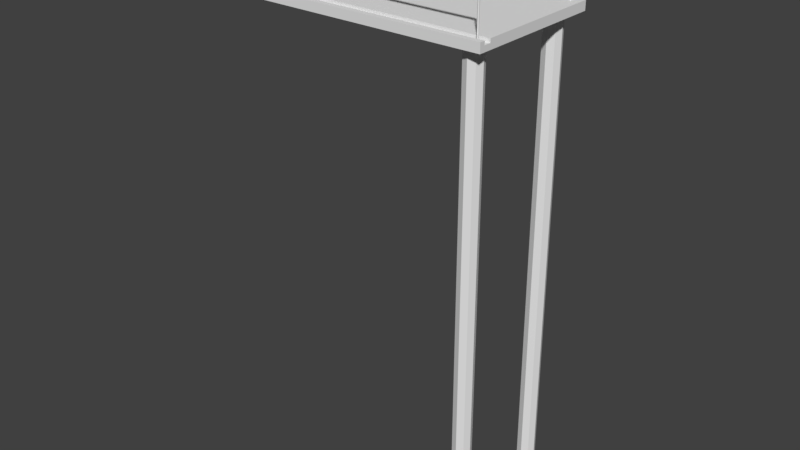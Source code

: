 # Source: moon_lift_1.blend  (saved by Blender 2.78.0; exported with 4.5.12 LTS)
import bpy
from mathutils import Matrix  # noqa: F401  (used for matrix-valued properties, if any)

bpy.ops.wm.read_factory_settings(use_empty=True)
scene = bpy.context.scene
scene.name = 'Scene'

# ---- collections
col_collection_1 = bpy.data.collections.new('Collection 1'); scene.collection.children.link(col_collection_1)

# ---- world
world_world = bpy.data.worlds.new('World'); scene.world = world_world
world_world.color = (0.05088, 0.05088, 0.05088)
world_world.use_sun_shadow = False
world_world.sun_shadow_jitter_overblur = 0.0
world_world.cycles.sampling_method = 'MANUAL'

# ---- meshes
me_plane_001 = bpy.data.meshes.new('Plane.001')
me_plane_001.from_pydata([(1.0, -7.0, 27.5), (-14.0, -7.0, 27.5), (1.0, 1.0, 27.5), (-14.0, 1.0, 27.5), (1.0, -7.0, 27.0), (-14.0, -7.0, 27.0), (1.0, 1.0, 27.0), (-14.0, 1.0, 27.0), (0.0, 0.5, 27.0), (0.0, 0.5, 1.907e-06), (0.0, -5.5, 1.907e-06), (0.0, -5.5, 27.0), (0.3536, -5.646, 1.907e-06), (0.3536, -5.646, 27.0), (0.5, -6.0, 1.907e-06), (0.5, -6.0, 27.0), (0.3536, -6.354, 1.907e-06), (0.3536, -6.354, 27.0), (0.0, -6.5, 1.907e-06), (0.0, -6.5, 27.0), (-0.3536, -6.354, 1.907e-06), (-0.3536, -6.354, 27.0), (-0.5, -6.0, 1.907e-06), (-0.5, -6.0, 27.0), (-0.3536, -5.646, 1.907e-06), (-0.3536, -5.646, 27.0), (0.3536, 0.3536, 1.907e-06), (0.3536, 0.3536, 27.0), (0.5, 0.0, 1.907e-06), (0.5, 0.0, 27.0), (0.3536, -0.3536, 1.907e-06), (0.3536, -0.3536, 27.0), (0.0, -0.5, 1.907e-06), (0.0, -0.5, 27.0), (-0.3536, -0.3536, 1.907e-06), (-0.3536, -0.3536, 27.0), (-0.5, 0.0, 1.907e-06), (-0.5, 0.0, 27.0), (-0.3536, 0.3536, 1.907e-06), (-0.3536, 0.3536, 27.0), (0.5, 0.55, 27.5), (0.5, 0.6, 29.5), (0.5433, 0.525, 27.5), (0.5866, 0.55, 29.5), (0.5433, 0.475, 27.5), (0.5866, 0.45, 29.5), (0.5, 0.45, 27.5), (0.5, 0.4, 29.5), (0.4567, 0.475, 27.5), (0.4134, 0.45, 29.5), (0.4567, 0.525, 27.5), (0.4134, 0.55, 29.5), (0.4239, 0.6, 29.88), (0.5039, 0.55, 29.92), (0.5039, 0.45, 29.92), (0.4239, 0.4, 29.88), (0.3439, 0.45, 29.85), (0.3439, 0.55, 29.85), (0.2071, 0.6, 30.21), (0.2683, 0.55, 30.27), (0.2683, 0.45, 30.27), (0.2071, 0.4, 30.21), (0.1459, 0.45, 30.15), (0.1459, 0.55, 30.15), (-0.1173, 0.6, 30.42), (-0.08418, 0.55, 30.5), (-0.08418, 0.45, 30.5), (-0.1173, 0.4, 30.42), (-0.1505, 0.45, 30.34), (-0.1505, 0.55, 30.34), (-0.5, 0.55, 30.59), (-0.5, 0.45, 30.59), (-13.5, 0.55, 27.3), (-13.5, 0.6, 29.5), (-13.54, 0.525, 27.3), (-13.59, 0.55, 29.5), (-13.54, 0.475, 27.3), (-13.59, 0.45, 29.5), (-13.5, 0.45, 27.3), (-13.5, 0.4, 29.5), (-13.46, 0.475, 27.3), (-13.41, 0.45, 29.5), (-13.46, 0.525, 27.3), (-13.41, 0.55, 29.5), (-13.42, 0.6, 29.88), (-13.5, 0.55, 29.92), (-13.5, 0.45, 29.92), (-13.42, 0.4, 29.88), (-13.34, 0.45, 29.85), (-13.34, 0.55, 29.85), (-13.21, 0.6, 30.21), (-13.27, 0.55, 30.27), (-13.27, 0.45, 30.27), (-13.21, 0.4, 30.21), (-13.15, 0.45, 30.15), (-13.15, 0.55, 30.15), (-12.88, 0.6, 30.42), (-12.92, 0.55, 30.5), (-12.92, 0.45, 30.5), (-12.88, 0.4, 30.42), (-12.85, 0.45, 30.34), (-12.85, 0.55, 30.34), (-12.5, 0.6, 30.5), (-12.5, 0.55, 30.59), (-12.5, 0.45, 30.59), (-12.5, 0.4, 30.5), (-12.5, 0.45, 30.41), (-12.5, 0.55, 30.41), (-0.5, 0.6, 30.5), (-0.5, 0.4, 30.5), (-0.5, 0.45, 30.41), (-0.5, 0.55, 30.41), (-13.0, -7.0, 27.5), (-13.0, 1.0, 27.5), (-13.0, -7.0, 27.0), (-13.0, 1.0, 27.0), (-13.7, -7.0, 27.5), (-13.7, 1.0, 27.5), (-13.7, -7.0, 27.0), (-13.7, 1.0, 27.0), (-13.3, -7.0, 27.5), (-13.3, 1.0, 27.5), (-13.3, -7.0, 27.0), (-13.3, 1.0, 27.0), (-13.3, -7.0, 27.3), (-13.7, 1.0, 27.3), (-14.0, 1.0, 27.3), (-14.0, -7.0, 27.3), (-13.7, -7.0, 27.3), (1.0, -7.0, 27.3), (1.0, 1.0, 27.3), (-13.0, 1.0, 27.3), (-13.0, -7.0, 27.3), (-13.3, 1.0, 27.3), (-13.53, -3.025, 27.3), (-13.55, -3.05, 29.4), (-13.53, -2.975, 27.3), (-13.55, -2.95, 29.4), (-13.47, -3.025, 27.3), (-13.45, -3.05, 29.4), (-13.47, -2.975, 27.3), (-13.45, -2.95, 29.4), (-13.53, -3.525, 27.3), (-13.53, -3.475, 27.3), (-13.55, -3.45, 29.4), (-13.47, -3.525, 27.3), (-13.47, -3.475, 27.3), (-13.53, -4.025, 27.3), (-13.55, -4.05, 29.4), (-13.53, -3.975, 27.3), (-13.47, -4.025, 27.3), (-13.47, -3.975, 27.3), (-13.45, -3.95, 29.4), (-13.53, -4.525, 27.3), (-13.53, -4.475, 27.3), (-13.55, -4.45, 29.4), (-13.47, -4.525, 27.3), (-13.45, -4.55, 29.4), (-13.47, -4.475, 27.3), (-13.53, -5.025, 27.3), (-13.53, -4.975, 27.3), (-13.55, -4.95, 29.4), (-13.47, -5.025, 27.3), (-13.47, -4.975, 27.3), (-13.45, -4.95, 29.4), (-13.53, -5.525, 27.3), (-13.53, -5.475, 27.3), (-13.47, -5.525, 27.3), (-13.47, -5.475, 27.3), (-13.45, -5.45, 29.4), (-13.53, -6.025, 27.3), (-13.53, -5.975, 27.3), (-13.47, -6.025, 27.3), (-13.45, -6.05, 29.4), (-13.47, -5.975, 27.3), (-13.53, -2.525, 27.3), (-13.53, -2.475, 27.3), (-13.55, -2.45, 29.4), (-13.47, -2.525, 27.3), (-13.47, -2.475, 27.3), (-13.45, -2.45, 29.4), (-13.53, -2.025, 27.3), (-13.53, -1.975, 27.3), (-13.55, -1.95, 29.4), (-13.47, -2.025, 27.3), (-13.47, -1.975, 27.3), (-13.45, -1.95, 29.4), (-13.53, -1.525, 27.3), (-13.53, -1.475, 27.3), (-13.55, -1.45, 29.4), (-13.47, -1.525, 27.3), (-13.47, -1.475, 27.3), (-13.45, -1.45, 29.4), (-13.53, -1.025, 27.3), (-13.55, -1.05, 29.4), (-13.53, -0.975, 27.3), (-13.55, -0.95, 29.4), (-13.47, -1.025, 27.3), (-13.45, -1.05, 29.4), (-13.47, -0.975, 27.3), (-13.53, -0.525, 27.3), (-13.53, -0.475, 27.3), (-13.55, -0.45, 29.4), (-13.47, -0.525, 27.3), (-13.47, -0.475, 27.3), (-13.53, -0.025, 27.3), (-13.55, -0.05, 29.4), (-13.53, 0.025, 27.3), (-13.55, 0.05, 29.4), (-13.47, -0.025, 27.3), (-13.45, -0.05, 29.4), (-13.47, 0.025, 27.3), (-13.45, 0.05, 29.4), (-13.55, -0.05, 29.5), (-13.45, -0.05, 29.5), (-13.45, -0.45, 29.4), (-13.45, -0.45, 29.5), (-13.55, -0.45, 29.5), (-13.45, -0.5, 29.45), (-13.55, -0.5, 29.45), (-13.55, -0.55, 29.5), (-13.55, -0.55, 29.4), (-13.45, -0.55, 29.4), (-13.45, -0.55, 29.5), (-13.45, -0.95, 29.4), (-13.45, -0.95, 29.5), (-13.55, -0.95, 29.5), (-13.45, -1.0, 29.45), (-13.55, -1.0, 29.45), (-13.55, -1.55, 29.4), (-13.55, -1.05, 29.5), (-13.45, -1.05, 29.5), (-13.45, -1.45, 29.5), (-13.55, -1.45, 29.5), (-13.45, -1.5, 29.45), (-13.55, -1.5, 29.45), (-13.55, -2.05, 29.4), (-13.45, -2.05, 29.4), (-13.45, -1.55, 29.4), (-13.55, -1.55, 29.5), (-13.45, -1.55, 29.5), (-13.45, -1.95, 29.5), (-13.55, -1.95, 29.5), (-13.45, -2.0, 29.45), (-13.55, -2.0, 29.45), (-13.55, -2.55, 29.4), (-13.55, -2.05, 29.5), (-13.45, -2.05, 29.5), (-13.45, -2.45, 29.5), (-13.55, -2.45, 29.5), (-13.45, -2.5, 29.45), (-13.55, -2.5, 29.45), (-13.55, -2.55, 29.5), (-13.45, -2.55, 29.4), (-13.45, -2.55, 29.5), (-13.45, -2.95, 29.5), (-13.55, -2.95, 29.5), (-13.45, -3.0, 29.45), (-13.55, -3.0, 29.45), (-13.55, -3.05, 29.5), (-13.45, -3.05, 29.5), (-13.45, -3.45, 29.4), (-13.45, -3.45, 29.5), (-13.55, -3.45, 29.5), (-13.45, -3.5, 29.45), (-13.55, -3.5, 29.45), (-13.55, -3.55, 29.5), (-13.55, -3.55, 29.4), (-13.45, -3.55, 29.4), (-13.45, -3.55, 29.5), (-13.55, -3.95, 29.4), (-13.45, -3.95, 29.5), (-13.55, -3.95, 29.5), (-13.45, -4.0, 29.45), (-13.55, -4.0, 29.45), (-13.55, -4.55, 29.4), (-13.45, -4.05, 29.4), (-13.55, -4.05, 29.5), (-13.45, -4.05, 29.5), (-13.45, -4.45, 29.4), (-13.45, -4.45, 29.5), (-13.55, -4.45, 29.5), (-13.45, -4.5, 29.45), (-13.55, -4.5, 29.45), (-13.45, -4.55, 29.5), (-13.55, -4.55, 29.5), (-13.55, -5.05, 29.4), (-13.45, -5.05, 29.4), (-13.45, -4.95, 29.5), (-13.55, -4.95, 29.5), (-13.45, -5.0, 29.45), (-13.55, -5.0, 29.45), (-13.45, -5.05, 29.5), (-13.55, -5.05, 29.5), (-13.55, -5.45, 29.4), (-13.45, -5.45, 29.5), (-13.55, -5.45, 29.5), (-13.45, -5.5, 29.45), (-13.55, -5.5, 29.45), (-13.55, -5.55, 29.5), (-13.55, -6.05, 29.4), (-13.55, -5.55, 29.4), (-13.45, -5.55, 29.4), (-13.45, -5.55, 29.5), (-13.45, -5.95, 29.4), (-13.55, -5.95, 29.4), (-13.45, -5.95, 29.5), (-13.55, -5.95, 29.5), (-13.53, -0.025, 29.4), (-13.53, 0.025, 29.4), (-13.47, 0.025, 29.4), (-13.47, -0.025, 29.4), (-13.53, -0.475, 29.4), (-13.53, -0.525, 29.4), (-13.47, -0.475, 29.4), (-13.47, -0.525, 29.4), (-13.53, -1.025, 29.4), (-13.53, -0.975, 29.4), (-13.47, -1.025, 29.4), (-13.47, -0.975, 29.4), (-13.53, -1.475, 29.4), (-13.47, -1.475, 29.4), (-13.53, -1.525, 29.4), (-13.47, -1.525, 29.4), (-13.53, -1.975, 29.4), (-13.47, -1.975, 29.4), (-13.53, -2.025, 29.4), (-13.47, -2.025, 29.4), (-13.53, -2.475, 29.4), (-13.47, -2.475, 29.4), (-13.53, -2.525, 29.4), (-13.47, -2.525, 29.4), (-13.53, -3.025, 29.4), (-13.53, -2.975, 29.4), (-13.47, -2.975, 29.4), (-13.47, -3.025, 29.4), (-13.53, -3.475, 29.4), (-13.47, -3.525, 29.4), (-13.53, -3.525, 29.4), (-13.47, -3.475, 29.4), (-13.53, -4.025, 29.4), (-13.47, -3.975, 29.4), (-13.53, -3.975, 29.4), (-13.47, -4.025, 29.4), (-13.53, -4.475, 29.4), (-13.47, -4.525, 29.4), (-13.53, -4.525, 29.4), (-13.47, -4.475, 29.4), (-13.53, -4.975, 29.4), (-13.47, -4.975, 29.4), (-13.53, -5.025, 29.4), (-13.47, -5.025, 29.4), (-13.47, -5.475, 29.4), (-13.53, -5.525, 29.4), (-13.53, -5.475, 29.4), (-13.47, -5.525, 29.4), (-13.47, -6.025, 29.4), (-13.53, -6.025, 29.4), (-13.53, -5.975, 29.4), (-13.47, -5.975, 29.4), (-13.5, 0.55, 29.5), (-13.54, 0.525, 29.5), (-13.54, 0.475, 29.5), (-13.5, 0.45, 29.5), (-13.46, 0.475, 29.5), (-13.46, 0.525, 29.5), (0.5, 0.55, 29.5), (0.5433, 0.525, 29.5), (0.5433, 0.475, 29.5), (0.5, 0.45, 29.5), (0.4567, 0.475, 29.5), (0.4567, 0.525, 29.5), (1.0, -6.7, 27.5), (-14.0, -6.7, 27.5), (0.5, -6.45, 27.3), (0.5, -6.4, 29.4), (0.5433, -6.475, 27.3), (0.5866, -6.45, 29.4), (0.5433, -6.525, 27.3), (0.5866, -6.55, 29.4), (0.5, -6.55, 27.3), (0.5, -6.6, 29.4), (0.4567, -6.525, 27.3), (-13.41, -6.45, 29.57), (0.4567, -6.475, 27.3), (-13.41, -6.4, 29.49), (-14.0, -6.7, 27.0), (1.0, -6.7, 27.0), (-13.0, -6.7, 27.0), (-13.0, -6.7, 27.5), (-13.7, -6.7, 27.0), (-13.7, -6.7, 27.5), (-13.3, -6.7, 27.5), (-13.3, -6.7, 27.0), (-14.0, -6.7, 27.3), (1.0, -6.7, 27.3), (-13.7, -6.7, 27.3), (-13.3, -6.7, 27.3), (-14.0, -6.3, 27.5), (-14.0, -6.3, 27.0), (-13.0, -6.3, 27.0), (-13.7, -6.3, 27.0), (-13.3, -6.3, 27.0), (1.0, -6.3, 27.3), (-14.0, -6.3, 27.3), (-13.0, -6.3, 27.5), (1.0, -6.3, 27.0), (-13.3, -6.3, 27.5), (-13.7, -6.3, 27.5), (1.0, -6.3, 27.5), (-13.7, -6.3, 27.3), (-13.3, -6.3, 27.3), (-13.0, -6.3, 27.3), (-13.0, -6.7, 27.3), (0.4746, -6.4, 29.46), (0.5359, -6.45, 29.52), (0.5359, -6.55, 29.52), (0.4746, -6.6, 29.46), (0.4134, -6.55, 29.4), (0.4134, -6.45, 29.4), (0.4134, -6.4, 29.49), (0.4134, -6.45, 29.57), (0.4134, -6.55, 29.57), (0.4134, -6.6, 29.49), (-13.41, -6.45, 29.4), (-13.54, -6.525, 29.4), (-13.41, -6.55, 29.57), (-13.41, -6.6, 29.49), (-13.53, -6.45, 29.52), (-13.47, -6.4, 29.46), (-13.54, -6.475, 29.4), (-13.45, -6.525, 29.4), (-13.53, -6.55, 29.52), (-13.47, -6.6, 29.46), (-13.58, -6.45, 29.4), (-13.5, -6.4, 29.4), (-13.5, -6.45, 29.4), (-13.41, -6.55, 29.4), (-13.58, -6.55, 29.4), (-13.5, -6.6, 29.4), (-13.54, -6.475, 27.3), (-13.5, -6.45, 27.3), (-13.45, -6.475, 27.3), (-13.45, -6.525, 27.3), (-13.54, -6.525, 27.3), (-13.5, -6.55, 27.3), (-13.5, -6.55, 29.4), (-13.45, -6.475, 29.4), (0.5, -6.45, 29.4), (0.5433, -6.475, 29.4), (0.5433, -6.525, 29.4), (0.5, -6.55, 29.4), (0.4567, -6.525, 29.4), (0.4567, -6.475, 29.4)], [], [(408, 117, 3, 398), (401, 399, 7, 119), (404, 126, 7, 399), (128, 127, 5, 118), (395, 129, 4, 387), (131, 130, 6, 115), (10, 11, 13, 12), (34, 35, 37, 36), (12, 13, 15, 14), (32, 33, 35, 34), (14, 15, 17, 16), (30, 31, 33, 32), (16, 17, 19, 18), (28, 29, 31, 30), (18, 19, 21, 20), (38, 39, 8, 9), (26, 27, 29, 28), (20, 21, 23, 22), (9, 8, 27, 26), (22, 23, 25, 24), (36, 37, 39, 38), (24, 25, 11, 10), (366, 41, 43, 367), (367, 43, 45, 368), (368, 45, 47, 369), (369, 47, 49, 370), (45, 43, 53, 54), (370, 49, 51, 371), (371, 51, 41, 366), (53, 52, 58, 59), (51, 49, 56, 57), (43, 41, 52, 53), (47, 45, 54, 55), (41, 51, 57, 52), (49, 47, 55, 56), (63, 62, 68, 69), (52, 57, 63, 58), (56, 55, 61, 62), (54, 53, 59, 60), (57, 56, 62, 63), (55, 54, 60, 61), (64, 69, 111, 108), (61, 60, 66, 67), (59, 58, 64, 65), (58, 63, 69, 64), (62, 61, 67, 68), (60, 59, 65, 66), (68, 67, 109, 110), (66, 65, 70, 71), (69, 68, 110, 111), (67, 66, 71, 109), (65, 64, 108, 70), (360, 361, 75, 73), (361, 362, 77, 75), (362, 363, 79, 77), (363, 364, 81, 79), (77, 86, 85, 75), (364, 365, 83, 81), (365, 360, 73, 83), (85, 91, 90, 84), (83, 89, 88, 81), (75, 85, 84, 73), (79, 87, 86, 77), (73, 84, 89, 83), (81, 88, 87, 79), (95, 101, 100, 94), (84, 90, 95, 89), (88, 94, 93, 87), (86, 92, 91, 85), (89, 95, 94, 88), (87, 93, 92, 86), (96, 102, 107, 101), (93, 99, 98, 92), (91, 97, 96, 90), (90, 96, 101, 95), (94, 100, 99, 93), (92, 98, 97, 91), (100, 106, 105, 99), (98, 104, 103, 97), (101, 107, 106, 100), (99, 105, 104, 98), (97, 103, 102, 96), (106, 107, 111, 110), (104, 105, 109, 71), (102, 103, 70, 108), (107, 102, 108, 111), (105, 106, 110, 109), (103, 104, 71, 70), (133, 131, 115, 123), (129, 132, 114, 4), (406, 400, 115, 6), (409, 2, 113, 405), (126, 125, 119, 7), (3, 117, 125, 126), (402, 401, 119, 123), (398, 3, 126, 404), (405, 113, 121, 407), (400, 402, 123, 115), (132, 124, 122, 114), (125, 133, 123, 119), (411, 133, 125, 410), (391, 116, 128, 396), (116, 1, 127, 128), (407, 121, 133, 411), (112, 120, 124, 132), (0, 112, 132, 129), (121, 113, 131, 133), (113, 2, 130, 131), (372, 0, 129, 395), (122, 124, 128, 118), (332, 135, 137, 333), (333, 137, 141, 334), (334, 141, 139, 335), (335, 139, 135, 332), (338, 267, 144, 336), (336, 144, 261, 339), (339, 261, 268, 337), (337, 268, 267, 338), (340, 148, 270, 342), (342, 270, 152, 341), (341, 152, 276, 343), (343, 276, 148, 340), (346, 275, 155, 344), (344, 155, 279, 347), (347, 279, 157, 345), (345, 157, 275, 346), (350, 286, 161, 348), (348, 161, 164, 349), (349, 164, 287, 351), (351, 287, 286, 350), (353, 301, 294, 354), (354, 294, 169, 352), (352, 169, 302, 355), (355, 302, 301, 353), (357, 300, 305, 358), (358, 305, 304, 359), (359, 304, 173, 356), (356, 173, 300, 357), (330, 245, 177, 328), (328, 177, 180, 329), (329, 180, 253, 331), (331, 253, 245, 330), (326, 236, 183, 324), (324, 183, 186, 325), (325, 186, 237, 327), (327, 237, 236, 326), (322, 229, 189, 320), (320, 189, 192, 321), (321, 192, 238, 323), (323, 238, 229, 322), (316, 194, 196, 317), (317, 196, 224, 319), (319, 224, 198, 318), (318, 198, 194, 316), (313, 221, 202, 312), (312, 202, 215, 314), (314, 215, 222, 315), (315, 222, 221, 313), (308, 206, 208, 309), (309, 208, 212, 310), (310, 212, 210, 311), (311, 210, 206, 308), (210, 214, 216, 215), (206, 213, 208), (208, 213, 214, 212), (210, 212, 214), (216, 217, 219, 218), (206, 210, 215, 202), (213, 206, 202, 217), (214, 213, 217, 216), (218, 219, 220, 223), (202, 219, 217), (219, 202, 221), (220, 219, 221), (218, 223, 222), (216, 218, 215), (218, 222, 215), (222, 223, 225, 224), (225, 226, 228, 227), (221, 222, 224, 196), (220, 221, 196, 226), (223, 220, 226, 225), (227, 228, 230, 231), (196, 228, 226), (228, 196, 194), (230, 228, 194), (227, 231, 198), (225, 227, 224), (227, 198, 224), (198, 231, 232, 192), (232, 233, 235, 234), (194, 198, 192, 189), (230, 194, 189, 233), (231, 230, 233, 232), (234, 235, 239, 240), (189, 235, 233), (235, 189, 229), (239, 235, 229), (234, 240, 238), (232, 234, 192), (234, 238, 192), (238, 240, 241, 186), (241, 242, 244, 243), (229, 238, 186, 183), (239, 229, 183, 242), (240, 239, 242, 241), (243, 244, 246, 247), (183, 244, 242), (244, 183, 236), (246, 244, 236), (243, 247, 237), (241, 243, 186), (243, 237, 186), (237, 247, 248, 180), (248, 249, 251, 250), (236, 237, 180, 177), (246, 236, 177, 249), (247, 246, 249, 248), (250, 251, 252, 254), (177, 251, 249), (251, 177, 245), (252, 251, 245), (250, 254, 253), (248, 250, 180), (250, 253, 180), (253, 254, 255, 141), (255, 256, 258, 257), (245, 253, 141, 137), (252, 245, 137, 256), (254, 252, 256, 255), (257, 258, 259, 260), (137, 258, 256), (258, 137, 135), (259, 258, 135), (257, 260, 139), (255, 257, 141), (257, 139, 141), (139, 260, 262, 261), (262, 263, 265, 264), (135, 139, 261, 144), (259, 135, 144, 263), (260, 259, 263, 262), (264, 265, 266, 269), (144, 265, 263), (265, 144, 267), (266, 265, 267), (264, 269, 268), (262, 264, 261), (264, 268, 261), (268, 269, 271, 152), (271, 272, 274, 273), (267, 268, 152, 270), (266, 267, 270, 272), (269, 266, 272, 271), (273, 274, 277, 278), (270, 274, 272), (274, 270, 148), (277, 274, 148), (273, 278, 276), (271, 273, 152), (273, 276, 152), (276, 278, 280, 279), (280, 281, 283, 282), (148, 276, 279, 155), (277, 148, 155, 281), (278, 277, 281, 280), (282, 283, 285, 284), (155, 283, 281), (283, 155, 275), (285, 283, 275), (282, 284, 157), (280, 282, 279), (282, 157, 279), (157, 284, 288, 164), (288, 289, 291, 290), (275, 157, 164, 161), (285, 275, 161, 289), (284, 285, 289, 288), (290, 291, 293, 292), (161, 291, 289), (291, 161, 286), (293, 291, 286), (290, 292, 287), (288, 290, 164), (290, 287, 164), (287, 292, 295, 169), (295, 296, 298, 297), (286, 287, 169, 294), (293, 286, 294, 296), (292, 293, 296, 295), (297, 298, 299, 303), (294, 298, 296), (298, 294, 301), (299, 298, 301), (297, 303, 302), (295, 297, 169), (297, 302, 169), (302, 303, 306, 304), (301, 302, 304, 305), (299, 301, 305, 307), (303, 299, 307, 306), (306, 173, 304), (307, 300, 173, 306), (305, 300, 307), (209, 311, 308, 205), (211, 310, 311, 209), (207, 309, 310, 211), (205, 308, 309, 207), (203, 315, 313, 200), (204, 314, 315, 203), (201, 312, 314, 204), (200, 313, 312, 201), (197, 318, 316, 193), (199, 319, 318, 197), (195, 317, 319, 199), (193, 316, 317, 195), (190, 323, 322, 187), (191, 321, 323, 190), (188, 320, 321, 191), (187, 322, 320, 188), (184, 327, 326, 181), (185, 325, 327, 184), (182, 324, 325, 185), (181, 326, 324, 182), (178, 331, 330, 175), (179, 329, 331, 178), (176, 328, 329, 179), (175, 330, 328, 176), (138, 335, 332, 134), (140, 334, 335, 138), (136, 333, 334, 140), (134, 332, 333, 136), (145, 337, 338, 142), (146, 339, 337, 145), (143, 336, 339, 146), (142, 338, 336, 143), (150, 343, 340, 147), (151, 341, 343, 150), (149, 342, 341, 151), (147, 340, 342, 149), (156, 345, 346, 153), (158, 347, 345, 156), (154, 344, 347, 158), (153, 346, 344, 154), (162, 351, 350, 159), (163, 349, 351, 162), (160, 348, 349, 163), (159, 350, 348, 160), (167, 355, 353, 165), (168, 352, 355, 167), (166, 354, 352, 168), (165, 353, 354, 166), (172, 356, 357, 170), (174, 359, 356, 172), (171, 358, 359, 174), (170, 357, 358, 171), (82, 72, 360, 365), (80, 82, 365, 364), (78, 80, 364, 363), (76, 78, 363, 362), (74, 76, 362, 361), (72, 74, 361, 360), (50, 371, 366, 40), (48, 370, 371, 50), (46, 369, 370, 48), (44, 368, 369, 46), (42, 367, 368, 44), (40, 366, 367, 42), (4, 114, 388, 387), (114, 122, 393, 388), (448, 375, 377, 449), (403, 395, 387, 406), (124, 397, 396, 128), (449, 377, 379, 450), (122, 118, 390, 393), (408, 391, 396, 410), (450, 379, 381, 451), (1, 373, 394, 127), (120, 392, 397, 124), (451, 381, 418, 452), (412, 403, 409, 405), (452, 418, 419, 453), (0, 372, 389, 112), (112, 389, 392, 120), (453, 419, 375, 448), (127, 394, 386, 5), (118, 5, 386, 390), (116, 391, 373, 1), (2, 409, 403, 130), (117, 408, 410, 125), (130, 403, 406, 6), (411, 397, 413, 412), (397, 411, 410, 396), (388, 393, 402, 400), (413, 397, 392, 389), (373, 398, 404, 394), (393, 390, 401, 402), (411, 412, 405, 407), (387, 388, 400, 406), (394, 404, 399, 386), (390, 386, 399, 401), (391, 408, 398, 373), (413, 389, 372, 395), (395, 403, 412, 413), (418, 381, 417), (420, 419, 424, 385), (379, 377, 415, 416), (375, 419, 414), (377, 375, 414, 415), (381, 379, 416, 417), (417, 416, 422, 423), (415, 414, 420, 421), (414, 419, 420), (418, 417, 423), (416, 415, 421, 422), (422, 421, 383, 426), (423, 422, 426, 427), (421, 420, 385, 383), (418, 423, 427, 437), (419, 418, 437, 424), (383, 385, 429, 428), (427, 426, 432, 433), (434, 435, 436, 430), (385, 424, 429), (426, 383, 428, 432), (437, 427, 433), (439, 438, 425, 446), (432, 428, 434, 438), (437, 433, 439), (428, 429, 435, 434), (433, 432, 438, 439), (429, 424, 435), (436, 447, 442, 441), (447, 431, 443, 442), (425, 430, 440, 444), (431, 446, 445, 443), (430, 436, 441, 440), (446, 425, 444, 445), (437, 439, 446, 431), (438, 434, 430, 425), (424, 437, 431, 447), (435, 424, 447, 436), (384, 453, 448, 374), (382, 452, 453, 384), (380, 451, 452, 382), (378, 450, 451, 380), (376, 449, 450, 378), (374, 448, 449, 376)])
_uv = me_plane_001.uv_layers.new(name='UVMap')
_uv.uv.foreach_set('vector', [0.07476, 0.6481, 0.3165, 0.6481, 0.3165, 0.658, 0.07476, 0.658, 0.05146, 0.11, 0.05159, 0.1005, 0.2793, 0.1031, 0.2793, 0.1126, 0.05171, 0.09105, 0.2793, 0.0936, 0.2793, 0.1031, 0.05159, 0.1005, 0.01979, 0.1095, 0.01996, 0.1, 0.02947, 0.1002, 0.02932, 0.1097, 0.03902, 0.5741, 0.02976, 0.5741, 0.02975, 0.5648, 0.03902, 0.5648, 0.2886, 0.1351, 0.2886, 0.565, 0.2793, 0.5648, 0.2793, 0.1349, 0.8013, 0.203, 0.8011, 0.8889, 0.7891, 0.8889, 0.7893, 0.2031, 0.9451, 0.203, 0.9451, 0.8888, 0.9331, 0.8888, 0.9331, 0.203, 0.7893, 0.2031, 0.7891, 0.8889, 0.7771, 0.8889, 0.7774, 0.2031, 0.9571, 0.2029, 0.9571, 0.8888, 0.9451, 0.8888, 0.9451, 0.203, 0.8731, 0.2029, 0.8729, 0.8887, 0.8609, 0.8887, 0.8612, 0.2029, 0.969, 0.2029, 0.969, 0.8887, 0.9571, 0.8888, 0.9571, 0.2029, 0.8612, 0.2029, 0.8609, 0.8887, 0.8489, 0.8888, 0.8492, 0.2029, 0.981, 0.2029, 0.981, 0.8887, 0.969, 0.8887, 0.969, 0.2029, 0.8492, 0.2029, 0.8489, 0.8888, 0.837, 0.8888, 0.8372, 0.203, 0.9211, 0.203, 0.9211, 0.8889, 0.9092, 0.8889, 0.9092, 0.2031, 0.8972, 0.2031, 0.8972, 0.8889, 0.8852, 0.889, 0.8852, 0.2031, 0.8372, 0.203, 0.837, 0.8888, 0.825, 0.8888, 0.8252, 0.203, 0.9092, 0.2031, 0.9092, 0.8889, 0.8972, 0.8889, 0.8972, 0.2031, 0.8252, 0.203, 0.825, 0.8888, 0.813, 0.8888, 0.8133, 0.203, 0.9331, 0.203, 0.9331, 0.8888, 0.9211, 0.8889, 0.9211, 0.203, 0.8133, 0.203, 0.813, 0.8888, 0.8011, 0.8889, 0.8013, 0.203, 0.6348, 0.9371, 0.6319, 0.9371, 0.6321, 0.9337, 0.6342, 0.9338, 0.6342, 0.9338, 0.6321, 0.9337, 0.6325, 0.9304, 0.635, 0.9307, 0.635, 0.9307, 0.6325, 0.9304, 0.6333, 0.9266, 0.6361, 0.9276, 0.6361, 0.9276, 0.6333, 0.9266, 0.6352, 0.9223, 0.637, 0.9244, 0.6325, 0.9304, 0.6321, 0.9337, 0.6168, 0.933, 0.6171, 0.9285, 0.6351, 0.9434, 0.6336, 0.9452, 0.632, 0.941, 0.6344, 0.9404, 0.6344, 0.9404, 0.632, 0.941, 0.6319, 0.9371, 0.6348, 0.9371, 0.6168, 0.933, 0.6167, 0.9374, 0.5983, 0.9372, 0.5984, 0.9324, 0.632, 0.941, 0.6336, 0.9452, 0.617, 0.947, 0.6168, 0.9422, 0.6321, 0.9337, 0.6319, 0.9371, 0.6167, 0.9374, 0.6168, 0.933, 0.6333, 0.9266, 0.6325, 0.9304, 0.6171, 0.9285, 0.6175, 0.924, 0.6319, 0.9371, 0.632, 0.941, 0.6168, 0.9422, 0.6167, 0.9374, 0.6352, 0.9223, 0.6333, 0.9266, 0.6175, 0.924, 0.6181, 0.9187, 0.5984, 0.9421, 0.5984, 0.9473, 0.5793, 0.9474, 0.5793, 0.942, 0.6167, 0.9374, 0.6168, 0.9422, 0.5984, 0.9421, 0.5983, 0.9372, 0.6181, 0.9187, 0.6175, 0.924, 0.5987, 0.923, 0.5989, 0.9179, 0.6171, 0.9285, 0.6168, 0.933, 0.5984, 0.9324, 0.5985, 0.9278, 0.6168, 0.9422, 0.617, 0.947, 0.5984, 0.9473, 0.5984, 0.9421, 0.6175, 0.924, 0.6171, 0.9285, 0.5985, 0.9278, 0.5987, 0.923, 0.5792, 0.937, 0.5793, 0.942, 0.5599, 0.9424, 0.5593, 0.9374, 0.5987, 0.923, 0.5985, 0.9278, 0.5793, 0.9274, 0.5795, 0.9225, 0.5984, 0.9324, 0.5983, 0.9372, 0.5792, 0.937, 0.5792, 0.9321, 0.5983, 0.9372, 0.5984, 0.9421, 0.5793, 0.942, 0.5792, 0.937, 0.5989, 0.9179, 0.5987, 0.923, 0.5795, 0.9225, 0.5797, 0.9174, 0.5985, 0.9278, 0.5984, 0.9324, 0.5792, 0.9321, 0.5793, 0.9274, 0.5797, 0.9174, 0.5795, 0.9225, 0.5594, 0.9215, 0.5601, 0.9162, 0.5793, 0.9274, 0.5792, 0.9321, 0.5588, 0.9321, 0.5588, 0.9268, 0.5793, 0.942, 0.5793, 0.9474, 0.5599, 0.9477, 0.5599, 0.9424, 0.5795, 0.9225, 0.5793, 0.9274, 0.5588, 0.9268, 0.5594, 0.9215, 0.5792, 0.9321, 0.5792, 0.937, 0.5593, 0.9374, 0.5588, 0.9321, 0.1836, 0.9365, 0.1843, 0.9332, 0.1864, 0.9331, 0.1865, 0.9365, 0.1843, 0.9332, 0.1834, 0.9301, 0.186, 0.9298, 0.1864, 0.9331, 0.1834, 0.9301, 0.1824, 0.9269, 0.1852, 0.9259, 0.186, 0.9298, 0.1824, 0.9269, 0.1815, 0.9237, 0.1833, 0.9215, 0.1852, 0.9259, 0.186, 0.9298, 0.2015, 0.928, 0.2017, 0.9324, 0.1864, 0.9331, 0.1832, 0.9429, 0.184, 0.9398, 0.1864, 0.9405, 0.1848, 0.9447, 0.184, 0.9398, 0.1836, 0.9365, 0.1865, 0.9365, 0.1864, 0.9405, 0.2017, 0.9324, 0.2203, 0.9321, 0.2204, 0.9368, 0.2018, 0.937, 0.1864, 0.9405, 0.2017, 0.9418, 0.2015, 0.9466, 0.1848, 0.9447, 0.1864, 0.9331, 0.2017, 0.9324, 0.2018, 0.937, 0.1865, 0.9365, 0.1852, 0.9259, 0.2011, 0.9234, 0.2015, 0.928, 0.186, 0.9298, 0.1865, 0.9365, 0.2018, 0.937, 0.2017, 0.9418, 0.1864, 0.9405, 0.1833, 0.9215, 0.2005, 0.9181, 0.2011, 0.9234, 0.1852, 0.9259, 0.2203, 0.9418, 0.2396, 0.9418, 0.2394, 0.9472, 0.2202, 0.947, 0.2018, 0.937, 0.2204, 0.9368, 0.2203, 0.9418, 0.2017, 0.9418, 0.2005, 0.9181, 0.2199, 0.9174, 0.2201, 0.9225, 0.2011, 0.9234, 0.2015, 0.928, 0.2202, 0.9273, 0.2203, 0.9321, 0.2017, 0.9324, 0.2017, 0.9418, 0.2203, 0.9418, 0.2202, 0.947, 0.2015, 0.9466, 0.2011, 0.9234, 0.2201, 0.9225, 0.2202, 0.9273, 0.2015, 0.928, 0.2397, 0.9368, 0.2596, 0.9372, 0.259, 0.9423, 0.2396, 0.9418, 0.2201, 0.9225, 0.2395, 0.9222, 0.2396, 0.9271, 0.2202, 0.9273, 0.2203, 0.9321, 0.2397, 0.9319, 0.2397, 0.9368, 0.2204, 0.9368, 0.2204, 0.9368, 0.2397, 0.9368, 0.2396, 0.9418, 0.2203, 0.9418, 0.2199, 0.9174, 0.2393, 0.917, 0.2395, 0.9222, 0.2201, 0.9225, 0.2202, 0.9273, 0.2396, 0.9271, 0.2397, 0.9319, 0.2203, 0.9321, 0.2393, 0.917, 0.259, 0.9162, 0.2596, 0.9215, 0.2395, 0.9222, 0.2396, 0.9271, 0.2602, 0.9267, 0.2602, 0.932, 0.2397, 0.9319, 0.2396, 0.9418, 0.259, 0.9423, 0.2589, 0.9477, 0.2394, 0.9472, 0.2395, 0.9222, 0.2596, 0.9215, 0.2602, 0.9267, 0.2396, 0.9271, 0.2397, 0.9319, 0.2602, 0.932, 0.2596, 0.9372, 0.2397, 0.9368, 0.2589, 0.9477, 0.259, 0.9423, 0.5599, 0.9424, 0.5599, 0.9477, 0.2602, 0.9267, 0.2596, 0.9215, 0.5594, 0.9215, 0.5588, 0.9268, 0.2596, 0.9372, 0.2602, 0.932, 0.5588, 0.9321, 0.5593, 0.9374, 0.259, 0.9423, 0.2596, 0.9372, 0.5593, 0.9374, 0.5599, 0.9424, 0.2596, 0.9215, 0.259, 0.9162, 0.5601, 0.9162, 0.5594, 0.9215, 0.2602, 0.932, 0.2602, 0.9267, 0.5588, 0.9268, 0.5588, 0.9321, 0.2886, 0.1253, 0.2886, 0.1351, 0.2793, 0.1349, 0.2793, 0.1253, 0.02048, 0.5648, 0.01964, 0.1322, 0.02916, 0.1321, 0.02975, 0.5648, 0.05137, 0.5648, 0.05117, 0.1321, 0.2793, 0.1349, 0.2793, 0.5648, 0.7517, 0.09818, 0.7517, 0.3245, 0.3218, 0.3246, 0.3218, 0.09285, 0.2886, 0.1031, 0.2886, 0.1126, 0.2793, 0.1126, 0.2793, 0.1031, 0.2958, 0.1031, 0.2958, 0.1126, 0.2886, 0.1126, 0.2886, 0.1031, 0.05129, 0.1227, 0.05146, 0.11, 0.2793, 0.1126, 0.2793, 0.1253, 0.05179, 0.08473, 0.2793, 0.08729, 0.2793, 0.0936, 0.05171, 0.09105, 0.3218, 0.09285, 0.3218, 0.3246, 0.3121, 0.3245, 0.3121, 0.09268, 0.05117, 0.1321, 0.05129, 0.1227, 0.2793, 0.1253, 0.2793, 0.1349, 0.01964, 0.1322, 0.01954, 0.1223, 0.02917, 0.1224, 0.02916, 0.1321, 0.2886, 0.1126, 0.2886, 0.1253, 0.2793, 0.1253, 0.2793, 0.1126, 0.07476, 0.6282, 0.3165, 0.6282, 0.3165, 0.6414, 0.07476, 0.6414, 0.06151, 0.6481, 0.05157, 0.6481, 0.05157, 0.6414, 0.06151, 0.6414, 0.01346, 0.1094, 0.01363, 0.09993, 0.01996, 0.1, 0.01979, 0.1095, 0.07476, 0.6216, 0.3165, 0.6216, 0.3165, 0.6282, 0.07476, 0.6282, 0.01258, 0.1323, 0.01272, 0.1222, 0.01954, 0.1223, 0.01964, 0.1322, 0.01293, 0.5648, 0.01258, 0.1323, 0.01964, 0.1322, 0.02048, 0.5648, 0.2958, 0.1251, 0.2958, 0.1353, 0.2886, 0.1351, 0.2886, 0.1253, 0.2958, 0.1353, 0.2958, 0.565, 0.2886, 0.565, 0.2886, 0.1351, 0.03903, 0.5802, 0.02976, 0.5803, 0.02976, 0.5741, 0.03902, 0.5741, 0.02917, 0.1224, 0.01954, 0.1223, 0.01979, 0.1095, 0.02932, 0.1097, 0.5968, 0.7244, 0.5976, 0.7253, 0.5943, 0.7253, 0.5951, 0.7244, 0.634, 0.5459, 0.6332, 0.545, 0.6365, 0.545, 0.6356, 0.5459, 0.5978, 0.8172, 0.5986, 0.818, 0.5953, 0.818, 0.5961, 0.8172, 0.6394, 0.531, 0.6402, 0.5318, 0.6369, 0.5318, 0.6378, 0.531, 0.6133, 0.7244, 0.6142, 0.7253, 0.6109, 0.7253, 0.6117, 0.7244, 0.6378, 0.5459, 0.6369, 0.545, 0.6402, 0.545, 0.6394, 0.5459, 0.5812, 0.8172, 0.582, 0.818, 0.5787, 0.818, 0.5795, 0.8172, 0.6189, 0.5459, 0.6181, 0.545, 0.6214, 0.545, 0.6206, 0.5459, 0.6299, 0.7244, 0.6307, 0.7253, 0.6274, 0.7253, 0.6282, 0.7244, 0.6206, 0.531, 0.6214, 0.5318, 0.6181, 0.5318, 0.6189, 0.531, 0.5646, 0.8172, 0.5655, 0.818, 0.5622, 0.818, 0.563, 0.8172, 0.6243, 0.531, 0.6252, 0.5318, 0.6219, 0.5318, 0.6227, 0.531, 0.6465, 0.7244, 0.6473, 0.7253, 0.644, 0.7253, 0.6448, 0.7244, 0.6227, 0.5459, 0.6219, 0.545, 0.6252, 0.545, 0.6243, 0.5459, 0.5481, 0.8172, 0.5489, 0.818, 0.5456, 0.818, 0.5464, 0.8172, 0.6281, 0.531, 0.6289, 0.5318, 0.6256, 0.5318, 0.6265, 0.531, 0.663, 0.7244, 0.6639, 0.7253, 0.6605, 0.7253, 0.6614, 0.7244, 0.6265, 0.5459, 0.6256, 0.545, 0.6289, 0.545, 0.6281, 0.5459, 0.5315, 0.8172, 0.5323, 0.818, 0.529, 0.818, 0.5299, 0.8172, 0.6168, 0.531, 0.6176, 0.5318, 0.6143, 0.5318, 0.6151, 0.531, 0.6796, 0.7244, 0.6804, 0.7253, 0.6771, 0.7253, 0.6779, 0.7244, 0.6151, 0.5459, 0.6143, 0.545, 0.6176, 0.545, 0.6168, 0.5459, 0.515, 0.8172, 0.5158, 0.818, 0.5125, 0.818, 0.5133, 0.8172, 0.6432, 0.531, 0.644, 0.5318, 0.6407, 0.5318, 0.6415, 0.531, 0.6961, 0.7244, 0.697, 0.7253, 0.6937, 0.7253, 0.6945, 0.7244, 0.6415, 0.5459, 0.6407, 0.545, 0.644, 0.545, 0.6432, 0.5459, 0.4984, 0.8172, 0.4992, 0.818, 0.4959, 0.818, 0.4967, 0.8172, 0.1704, 0.8037, 0.1712, 0.8029, 0.1712, 0.8062, 0.1704, 0.8054, 0.5802, 0.7244, 0.5811, 0.7253, 0.5777, 0.7253, 0.5786, 0.7244, 0.6302, 0.5459, 0.6294, 0.545, 0.6327, 0.545, 0.6319, 0.5459, 0.6143, 0.8172, 0.6151, 0.818, 0.6118, 0.818, 0.6127, 0.8172, 0.6356, 0.531, 0.6365, 0.5318, 0.6332, 0.5318, 0.634, 0.531, 0.5637, 0.7244, 0.5645, 0.7253, 0.5612, 0.7253, 0.562, 0.7244, 0.6093, 0.531, 0.6101, 0.5318, 0.6068, 0.5318, 0.6076, 0.531, 0.6309, 0.8172, 0.6317, 0.818, 0.6284, 0.818, 0.6292, 0.8172, 0.6319, 0.531, 0.6327, 0.5318, 0.6294, 0.5318, 0.6302, 0.531, 0.5471, 0.7244, 0.5479, 0.7253, 0.5446, 0.7253, 0.5454, 0.7244, 0.613, 0.531, 0.6139, 0.5318, 0.6105, 0.5318, 0.6114, 0.531, 0.6474, 0.8172, 0.6483, 0.818, 0.645, 0.818, 0.6458, 0.8172, 0.6076, 0.5459, 0.6068, 0.545, 0.6101, 0.545, 0.6093, 0.5459, 0.5305, 0.7244, 0.5314, 0.7253, 0.5281, 0.7253, 0.5289, 0.7244, 0.6017, 0.531, 0.6025, 0.5318, 0.5992, 0.5318, 0.6001, 0.531, 0.664, 0.8172, 0.6648, 0.818, 0.6615, 0.818, 0.6623, 0.8172, 0.6114, 0.5459, 0.6105, 0.545, 0.6139, 0.545, 0.613, 0.5459, 0.514, 0.7244, 0.5148, 0.7253, 0.5115, 0.7253, 0.5123, 0.7244, 0.6055, 0.531, 0.6063, 0.5318, 0.603, 0.5318, 0.6038, 0.531, 0.6806, 0.8172, 0.6814, 0.818, 0.6781, 0.818, 0.6789, 0.8172, 0.6001, 0.5459, 0.5992, 0.545, 0.6025, 0.545, 0.6017, 0.5459, 0.4974, 0.7244, 0.4982, 0.7253, 0.4949, 0.7253, 0.4958, 0.7244, 0.3919, 0.8054, 0.3911, 0.8062, 0.3911, 0.8029, 0.3919, 0.8037, 0.6971, 0.8172, 0.698, 0.818, 0.6946, 0.818, 0.6955, 0.8172, 0.6038, 0.5459, 0.603, 0.545, 0.6063, 0.545, 0.6055, 0.5459, 0.6946, 0.818, 0.6946, 0.8213, 0.6814, 0.8213, 0.6814, 0.818, 0.4982, 0.7253, 0.4982, 0.7286, 0.4949, 0.7253, 0.3911, 0.8062, 0.3864, 0.8062, 0.3864, 0.8029, 0.3911, 0.8029, 0.6946, 0.818, 0.698, 0.818, 0.6946, 0.8213, 0.3731, 0.8029, 0.3731, 0.8062, 0.3708, 0.8062, 0.3708, 0.8029, 0.6063, 0.545, 0.603, 0.545, 0.603, 0.5318, 0.6063, 0.5318, 0.4982, 0.7286, 0.4982, 0.7253, 0.5115, 0.7253, 0.5115, 0.7286, 0.3864, 0.8029, 0.3864, 0.8062, 0.3731, 0.8062, 0.3731, 0.8029, 0.3708, 0.8029, 0.3708, 0.8062, 0.3685, 0.8062, 0.3685, 0.8029, 0.5115, 0.7253, 0.5132, 0.7269, 0.5115, 0.7286, 0.5132, 0.7269, 0.5115, 0.7253, 0.5148, 0.7253, 0.5148, 0.7286, 0.5132, 0.7269, 0.5148, 0.7253, 0.6797, 0.8196, 0.6781, 0.8213, 0.6781, 0.818, 0.6814, 0.8213, 0.6797, 0.8196, 0.6814, 0.818, 0.6797, 0.8196, 0.6781, 0.818, 0.6814, 0.818, 0.6781, 0.818, 0.6781, 0.8213, 0.6648, 0.8213, 0.6648, 0.818, 0.3552, 0.8029, 0.3552, 0.8062, 0.3529, 0.8062, 0.3529, 0.8029, 0.6025, 0.545, 0.5992, 0.545, 0.5992, 0.5318, 0.6025, 0.5318, 0.5148, 0.7286, 0.5148, 0.7253, 0.5281, 0.7253, 0.5281, 0.7286, 0.3685, 0.8029, 0.3685, 0.8062, 0.3552, 0.8062, 0.3552, 0.8029, 0.3529, 0.8029, 0.3529, 0.8062, 0.3505, 0.8062, 0.3505, 0.8029, 0.5281, 0.7253, 0.5297, 0.7269, 0.5281, 0.7286, 0.5297, 0.7269, 0.5281, 0.7253, 0.5314, 0.7253, 0.5314, 0.7286, 0.5297, 0.7269, 0.5314, 0.7253, 0.6632, 0.8196, 0.6615, 0.8213, 0.6615, 0.818, 0.6648, 0.8213, 0.6632, 0.8196, 0.6648, 0.818, 0.6632, 0.8196, 0.6615, 0.818, 0.6648, 0.818, 0.6615, 0.818, 0.6615, 0.8213, 0.6483, 0.8213, 0.6483, 0.818, 0.3373, 0.8029, 0.3373, 0.8062, 0.3349, 0.8062, 0.3349, 0.8029, 0.6139, 0.545, 0.6105, 0.545, 0.6105, 0.5318, 0.6139, 0.5318, 0.5314, 0.7286, 0.5314, 0.7253, 0.5446, 0.7253, 0.5446, 0.7286, 0.3505, 0.8029, 0.3505, 0.8062, 0.3373, 0.8062, 0.3373, 0.8029, 0.3349, 0.8029, 0.3349, 0.8062, 0.3326, 0.8062, 0.3326, 0.8029, 0.5446, 0.7253, 0.5463, 0.7269, 0.5446, 0.7286, 0.5463, 0.7269, 0.5446, 0.7253, 0.5479, 0.7253, 0.5479, 0.7286, 0.5463, 0.7269, 0.5479, 0.7253, 0.6466, 0.8196, 0.645, 0.8213, 0.645, 0.818, 0.6483, 0.8213, 0.6466, 0.8196, 0.6483, 0.818, 0.6466, 0.8196, 0.645, 0.818, 0.6483, 0.818, 0.645, 0.818, 0.645, 0.8213, 0.6317, 0.8213, 0.6317, 0.818, 0.3193, 0.8029, 0.3193, 0.8062, 0.317, 0.8062, 0.317, 0.8029, 0.6101, 0.545, 0.6068, 0.545, 0.6068, 0.5318, 0.6101, 0.5318, 0.5479, 0.7286, 0.5479, 0.7253, 0.5612, 0.7253, 0.5612, 0.7286, 0.3326, 0.8029, 0.3326, 0.8062, 0.3193, 0.8062, 0.3193, 0.8029, 0.317, 0.8029, 0.317, 0.8062, 0.3147, 0.8062, 0.3147, 0.8029, 0.5612, 0.7253, 0.5628, 0.7269, 0.5612, 0.7286, 0.5628, 0.7269, 0.5612, 0.7253, 0.5645, 0.7253, 0.5645, 0.7286, 0.5628, 0.7269, 0.5645, 0.7253, 0.6301, 0.8196, 0.6284, 0.8213, 0.6284, 0.818, 0.6317, 0.8213, 0.6301, 0.8196, 0.6317, 0.818, 0.6301, 0.8196, 0.6284, 0.818, 0.6317, 0.818, 0.6284, 0.818, 0.6284, 0.8213, 0.6151, 0.8213, 0.6151, 0.818, 0.3014, 0.8029, 0.3014, 0.8062, 0.2991, 0.8062, 0.2991, 0.8029, 0.6294, 0.5318, 0.6327, 0.5318, 0.6327, 0.545, 0.6294, 0.545, 0.5645, 0.7286, 0.5645, 0.7253, 0.5777, 0.7253, 0.5777, 0.7286, 0.3147, 0.8029, 0.3147, 0.8062, 0.3014, 0.8062, 0.3014, 0.8029, 0.2991, 0.8029, 0.2991, 0.8062, 0.2967, 0.8062, 0.2967, 0.8029, 0.5777, 0.7253, 0.5794, 0.7269, 0.5777, 0.7286, 0.5794, 0.7269, 0.5777, 0.7253, 0.5811, 0.7253, 0.5811, 0.7286, 0.5794, 0.7269, 0.5811, 0.7253, 0.6135, 0.8196, 0.6118, 0.8213, 0.6118, 0.818, 0.6151, 0.8213, 0.6135, 0.8196, 0.6151, 0.818, 0.6135, 0.8196, 0.6118, 0.818, 0.6151, 0.818, 0.6118, 0.818, 0.6118, 0.8213, 0.5986, 0.8213, 0.5986, 0.818, 0.2835, 0.8029, 0.2835, 0.8062, 0.2811, 0.8062, 0.2811, 0.8029, 0.6332, 0.5318, 0.6365, 0.5318, 0.6365, 0.545, 0.6332, 0.545, 0.5811, 0.7286, 0.5811, 0.7253, 0.5943, 0.7253, 0.5943, 0.7286, 0.2967, 0.8029, 0.2967, 0.8062, 0.2835, 0.8062, 0.2835, 0.8029, 0.2811, 0.8029, 0.2811, 0.8062, 0.2788, 0.8062, 0.2788, 0.8029, 0.5943, 0.7253, 0.596, 0.7269, 0.5943, 0.7286, 0.596, 0.7269, 0.5943, 0.7253, 0.5976, 0.7253, 0.5976, 0.7286, 0.596, 0.7269, 0.5976, 0.7253, 0.5969, 0.8196, 0.5953, 0.8213, 0.5953, 0.818, 0.5986, 0.8213, 0.5969, 0.8196, 0.5986, 0.818, 0.5969, 0.8196, 0.5953, 0.818, 0.5986, 0.818, 0.5953, 0.818, 0.5953, 0.8213, 0.582, 0.8213, 0.582, 0.818, 0.2655, 0.8029, 0.2655, 0.8062, 0.2632, 0.8062, 0.2632, 0.8029, 0.6369, 0.5318, 0.6402, 0.5318, 0.6402, 0.545, 0.6369, 0.545, 0.5976, 0.7286, 0.5976, 0.7253, 0.6109, 0.7253, 0.6109, 0.7286, 0.2788, 0.8029, 0.2788, 0.8062, 0.2655, 0.8062, 0.2655, 0.8029, 0.2632, 0.8029, 0.2632, 0.8062, 0.2609, 0.8062, 0.2609, 0.8029, 0.6109, 0.7253, 0.6125, 0.7269, 0.6109, 0.7286, 0.6125, 0.7269, 0.6109, 0.7253, 0.6142, 0.7253, 0.6142, 0.7286, 0.6125, 0.7269, 0.6142, 0.7253, 0.5804, 0.8196, 0.5787, 0.8213, 0.5787, 0.818, 0.582, 0.8213, 0.5804, 0.8196, 0.582, 0.818, 0.5804, 0.8196, 0.5787, 0.818, 0.582, 0.818, 0.5787, 0.818, 0.5787, 0.8213, 0.5655, 0.8213, 0.5655, 0.818, 0.2476, 0.8029, 0.2476, 0.8062, 0.2453, 0.8062, 0.2453, 0.8029, 0.6214, 0.545, 0.6181, 0.545, 0.6181, 0.5318, 0.6214, 0.5318, 0.6142, 0.7286, 0.6142, 0.7253, 0.6274, 0.7253, 0.6274, 0.7286, 0.2609, 0.8029, 0.2609, 0.8062, 0.2476, 0.8062, 0.2476, 0.8029, 0.2453, 0.8029, 0.2453, 0.8062, 0.2429, 0.8062, 0.2429, 0.8029, 0.6274, 0.7253, 0.6291, 0.7269, 0.6274, 0.7286, 0.6291, 0.7269, 0.6274, 0.7253, 0.6307, 0.7253, 0.6307, 0.7286, 0.6291, 0.7269, 0.6307, 0.7253, 0.5638, 0.8196, 0.5622, 0.8213, 0.5622, 0.818, 0.5655, 0.8213, 0.5638, 0.8196, 0.5655, 0.818, 0.5638, 0.8196, 0.5622, 0.818, 0.5655, 0.818, 0.5622, 0.818, 0.5622, 0.8213, 0.5489, 0.8213, 0.5489, 0.818, 0.2297, 0.8029, 0.2297, 0.8062, 0.2273, 0.8062, 0.2273, 0.8029, 0.6219, 0.5318, 0.6252, 0.5318, 0.6252, 0.545, 0.6219, 0.545, 0.6307, 0.7286, 0.6307, 0.7253, 0.644, 0.7253, 0.644, 0.7286, 0.2429, 0.8029, 0.2429, 0.8062, 0.2297, 0.8062, 0.2297, 0.8029, 0.2273, 0.8029, 0.2273, 0.8062, 0.225, 0.8062, 0.225, 0.8029, 0.644, 0.7253, 0.6456, 0.7269, 0.644, 0.7286, 0.6456, 0.7269, 0.644, 0.7253, 0.6473, 0.7253, 0.6473, 0.7286, 0.6456, 0.7269, 0.6473, 0.7253, 0.5472, 0.8196, 0.5456, 0.8213, 0.5456, 0.818, 0.5489, 0.8213, 0.5472, 0.8196, 0.5489, 0.818, 0.5472, 0.8196, 0.5456, 0.818, 0.5489, 0.818, 0.5456, 0.818, 0.5456, 0.8213, 0.5323, 0.8213, 0.5323, 0.818, 0.2117, 0.8029, 0.2117, 0.8062, 0.2094, 0.8062, 0.2094, 0.8029, 0.6256, 0.5318, 0.6289, 0.5318, 0.6289, 0.545, 0.6256, 0.545, 0.6473, 0.7286, 0.6473, 0.7253, 0.6605, 0.7253, 0.6605, 0.7286, 0.225, 0.8029, 0.225, 0.8062, 0.2117, 0.8062, 0.2117, 0.8029, 0.2094, 0.8029, 0.2094, 0.8062, 0.2071, 0.8062, 0.2071, 0.8029, 0.6605, 0.7253, 0.6622, 0.7269, 0.6605, 0.7286, 0.6622, 0.7269, 0.6605, 0.7253, 0.6639, 0.7253, 0.6639, 0.7286, 0.6622, 0.7269, 0.6639, 0.7253, 0.5307, 0.8196, 0.529, 0.8213, 0.529, 0.818, 0.5323, 0.8213, 0.5307, 0.8196, 0.5323, 0.818, 0.5307, 0.8196, 0.529, 0.818, 0.5323, 0.818, 0.529, 0.818, 0.529, 0.8213, 0.5158, 0.8213, 0.5158, 0.818, 0.1938, 0.8029, 0.1938, 0.8062, 0.1915, 0.8062, 0.1915, 0.8029, 0.6143, 0.5318, 0.6176, 0.5318, 0.6176, 0.545, 0.6143, 0.545, 0.6639, 0.7286, 0.6639, 0.7253, 0.6771, 0.7253, 0.6771, 0.7286, 0.2071, 0.8029, 0.2071, 0.8062, 0.1938, 0.8062, 0.1938, 0.8029, 0.1915, 0.8029, 0.1915, 0.8062, 0.1891, 0.8062, 0.1891, 0.8029, 0.6771, 0.7253, 0.6788, 0.7269, 0.6771, 0.7286, 0.6788, 0.7269, 0.6771, 0.7253, 0.6804, 0.7253, 0.6804, 0.7286, 0.6788, 0.7269, 0.6804, 0.7253, 0.5141, 0.8196, 0.5125, 0.8213, 0.5125, 0.818, 0.5158, 0.8213, 0.5141, 0.8196, 0.5158, 0.818, 0.5141, 0.8196, 0.5125, 0.818, 0.5158, 0.818, 0.5125, 0.818, 0.5125, 0.8213, 0.4992, 0.8213, 0.4992, 0.818, 0.6407, 0.5318, 0.644, 0.5318, 0.644, 0.545, 0.6407, 0.545, 0.6804, 0.7286, 0.6804, 0.7253, 0.6937, 0.7253, 0.6937, 0.7286, 0.1891, 0.8029, 0.1891, 0.8062, 0.1759, 0.8062, 0.1759, 0.8029, 0.4992, 0.8213, 0.4959, 0.818, 0.4992, 0.818, 0.1759, 0.8062, 0.1712, 0.8062, 0.1712, 0.8029, 0.1759, 0.8029, 0.6937, 0.7253, 0.697, 0.7253, 0.6937, 0.7286, 0.6038, 0.6154, 0.6038, 0.5459, 0.6055, 0.5459, 0.6055, 0.6154, 0.6971, 0.7476, 0.6971, 0.8172, 0.6955, 0.8172, 0.6955, 0.7476, 0.4615, 0.8054, 0.3919, 0.8054, 0.3919, 0.8037, 0.4615, 0.8037, 0.4974, 0.6549, 0.4974, 0.7244, 0.4958, 0.7244, 0.4958, 0.6549, 0.6001, 0.6154, 0.6001, 0.5459, 0.6017, 0.5459, 0.6017, 0.6154, 0.6806, 0.7476, 0.6806, 0.8172, 0.6789, 0.8172, 0.6789, 0.7476, 0.6055, 0.4614, 0.6055, 0.531, 0.6038, 0.531, 0.6038, 0.4614, 0.514, 0.6549, 0.514, 0.7244, 0.5123, 0.7244, 0.5123, 0.6549, 0.6114, 0.6154, 0.6114, 0.5459, 0.613, 0.5459, 0.613, 0.6154, 0.664, 0.7476, 0.664, 0.8172, 0.6623, 0.8172, 0.6624, 0.7476, 0.6017, 0.4614, 0.6017, 0.531, 0.6001, 0.531, 0.6001, 0.4614, 0.5305, 0.6549, 0.5305, 0.7244, 0.5289, 0.7244, 0.5289, 0.6549, 0.6076, 0.6154, 0.6076, 0.5459, 0.6093, 0.5459, 0.6093, 0.6154, 0.6474, 0.7476, 0.6474, 0.8172, 0.6458, 0.8172, 0.6458, 0.7476, 0.613, 0.4614, 0.613, 0.531, 0.6114, 0.531, 0.6114, 0.4614, 0.5471, 0.6549, 0.5471, 0.7244, 0.5454, 0.7244, 0.5455, 0.6549, 0.6319, 0.4614, 0.6319, 0.531, 0.6302, 0.531, 0.6302, 0.4614, 0.6309, 0.7476, 0.6309, 0.8172, 0.6292, 0.8172, 0.6292, 0.7476, 0.6093, 0.4614, 0.6093, 0.531, 0.6076, 0.531, 0.6076, 0.4614, 0.5637, 0.6549, 0.5637, 0.7244, 0.562, 0.7244, 0.562, 0.6549, 0.6356, 0.4614, 0.6356, 0.531, 0.634, 0.531, 0.634, 0.4614, 0.6143, 0.7476, 0.6143, 0.8172, 0.6127, 0.8172, 0.6127, 0.7476, 0.6302, 0.6154, 0.6302, 0.5459, 0.6319, 0.5459, 0.6319, 0.6154, 0.5802, 0.6549, 0.5802, 0.7244, 0.5786, 0.7244, 0.5786, 0.6549, 0.6394, 0.4614, 0.6394, 0.531, 0.6378, 0.531, 0.6378, 0.4614, 0.5978, 0.7476, 0.5978, 0.8172, 0.5961, 0.8172, 0.5961, 0.7476, 0.634, 0.6154, 0.634, 0.5459, 0.6356, 0.5459, 0.6356, 0.6154, 0.5968, 0.6549, 0.5968, 0.7244, 0.5951, 0.7244, 0.5951, 0.6549, 0.6189, 0.6154, 0.6189, 0.5459, 0.6206, 0.5459, 0.6206, 0.6154, 0.5812, 0.7476, 0.5812, 0.8172, 0.5795, 0.8172, 0.5795, 0.7476, 0.6378, 0.6154, 0.6378, 0.5459, 0.6394, 0.5459, 0.6394, 0.6154, 0.6133, 0.6549, 0.6133, 0.7244, 0.6117, 0.7244, 0.6117, 0.6549, 0.6243, 0.4614, 0.6243, 0.531, 0.6227, 0.531, 0.6227, 0.4614, 0.5646, 0.7476, 0.5646, 0.8172, 0.563, 0.8172, 0.563, 0.7476, 0.6206, 0.4614, 0.6206, 0.531, 0.6189, 0.531, 0.6189, 0.4614, 0.6299, 0.6549, 0.6299, 0.7244, 0.6282, 0.7244, 0.6282, 0.6549, 0.6281, 0.4614, 0.6281, 0.531, 0.6265, 0.531, 0.6265, 0.4614, 0.5481, 0.7476, 0.5481, 0.8172, 0.5464, 0.8172, 0.5464, 0.7476, 0.6227, 0.6154, 0.6227, 0.5459, 0.6243, 0.5459, 0.6243, 0.6154, 0.6465, 0.6549, 0.6465, 0.7244, 0.6448, 0.7244, 0.6448, 0.6549, 0.6168, 0.4614, 0.6168, 0.531, 0.6151, 0.531, 0.6151, 0.4614, 0.5315, 0.7476, 0.5315, 0.8172, 0.5299, 0.8172, 0.5299, 0.7476, 0.6265, 0.6154, 0.6265, 0.5459, 0.6281, 0.5459, 0.6281, 0.6154, 0.663, 0.6549, 0.663, 0.7244, 0.6614, 0.7244, 0.6614, 0.6549, 0.6432, 0.4614, 0.6432, 0.531, 0.6415, 0.531, 0.6415, 0.4614, 0.5149, 0.7476, 0.515, 0.8172, 0.5133, 0.8172, 0.5133, 0.7476, 0.6151, 0.6154, 0.6151, 0.5459, 0.6168, 0.5459, 0.6168, 0.6154, 0.6796, 0.6549, 0.6796, 0.7244, 0.6779, 0.7244, 0.6779, 0.6549, 0.1008, 0.8037, 0.1704, 0.8037, 0.1704, 0.8054, 0.1008, 0.8054, 0.4984, 0.7476, 0.4984, 0.8172, 0.4967, 0.8172, 0.4967, 0.7476, 0.6415, 0.6154, 0.6415, 0.5459, 0.6432, 0.5459, 0.6432, 0.6154, 0.6961, 0.6549, 0.6961, 0.7244, 0.6945, 0.7244, 0.6945, 0.6549, 0.04356, 0.9504, 0.04335, 0.9476, 0.1836, 0.9365, 0.184, 0.9398, 0.0438, 0.9535, 0.04356, 0.9504, 0.184, 0.9398, 0.1832, 0.9429, 0.04265, 0.9395, 0.0424, 0.9368, 0.1815, 0.9237, 0.1824, 0.9269, 0.04289, 0.9422, 0.04265, 0.9395, 0.1824, 0.9269, 0.1834, 0.9301, 0.04313, 0.9449, 0.04289, 0.9422, 0.1834, 0.9301, 0.1843, 0.9332, 0.04335, 0.9476, 0.04313, 0.9449, 0.1843, 0.9332, 0.1836, 0.9365, 0.7609, 0.9506, 0.6344, 0.9404, 0.6348, 0.9371, 0.7611, 0.9479, 0.7606, 0.9537, 0.6351, 0.9434, 0.6344, 0.9404, 0.7609, 0.9506, 0.7619, 0.9398, 0.6361, 0.9276, 0.637, 0.9244, 0.7621, 0.9371, 0.7616, 0.9425, 0.635, 0.9307, 0.6361, 0.9276, 0.7619, 0.9398, 0.7614, 0.9452, 0.6342, 0.9338, 0.635, 0.9307, 0.7616, 0.9425, 0.7611, 0.9479, 0.6348, 0.9371, 0.6342, 0.9338, 0.7614, 0.9452, 0.02975, 0.5648, 0.02916, 0.1321, 0.03861, 0.132, 0.03902, 0.5648, 0.02916, 0.1321, 0.02917, 0.1224, 0.03868, 0.1225, 0.03861, 0.132, 0.5222, 0.8849, 0.5197, 0.8841, 0.5211, 0.8806, 0.5242, 0.8813, 0.05137, 0.5741, 0.03902, 0.5741, 0.03902, 0.5648, 0.05137, 0.5648, 0.05157, 0.6282, 0.06151, 0.6282, 0.06151, 0.6414, 0.05157, 0.6414, 0.5242, 0.8813, 0.5211, 0.8806, 0.5218, 0.8771, 0.5258, 0.8772, 0.02917, 0.1224, 0.02932, 0.1097, 0.03882, 0.1098, 0.03868, 0.1225, 0.07476, 0.6481, 0.06151, 0.6481, 0.06151, 0.6414, 0.07476, 0.6414, 0.5258, 0.8772, 0.5218, 0.8771, 0.5214, 0.8728, 0.5245, 0.8727, 0.0297, 0.08443, 0.03917, 0.08456, 0.03908, 0.09088, 0.02961, 0.09074, 0.05157, 0.6216, 0.06151, 0.6216, 0.06151, 0.6282, 0.05157, 0.6282, 0.5245, 0.8727, 0.5214, 0.8728, 0.5209, 0.8656, 0.5254, 0.8684, 0.3218, 0.08588, 0.7517, 0.0907, 0.7517, 0.09818, 0.3218, 0.09285, 0.5223, 0.8933, 0.5198, 0.8954, 0.5179, 0.8895, 0.522, 0.8892, 0.7517, 0.0618, 0.7517, 0.07098, 0.3218, 0.06611, 0.3218, 0.05657, 0.3218, 0.05657, 0.3218, 0.06611, 0.3121, 0.06611, 0.3121, 0.05637, 0.522, 0.8892, 0.5179, 0.8895, 0.5197, 0.8841, 0.5222, 0.8849, 0.02961, 0.09074, 0.03908, 0.09088, 0.03895, 0.1004, 0.02947, 0.1002, 0.02932, 0.1097, 0.02947, 0.1002, 0.03895, 0.1004, 0.03882, 0.1098, 0.05157, 0.6481, 0.06151, 0.6481, 0.06151, 0.658, 0.05157, 0.658, 0.2793, 0.5803, 0.05137, 0.5802, 0.05137, 0.5741, 0.2793, 0.5741, 0.3165, 0.6481, 0.07476, 0.6481, 0.07476, 0.6414, 0.3165, 0.6414, 0.2793, 0.5741, 0.05137, 0.5741, 0.05137, 0.5648, 0.2793, 0.5648, 0.3121, 0.08595, 0.3121, 0.07288, 0.3218, 0.07311, 0.3218, 0.08588, 0.06151, 0.6282, 0.07476, 0.6282, 0.07476, 0.6414, 0.06151, 0.6414, 0.03861, 0.132, 0.03868, 0.1225, 0.05129, 0.1227, 0.05117, 0.1321, 0.3218, 0.07311, 0.3121, 0.07288, 0.3121, 0.06611, 0.3218, 0.06611, 0.03917, 0.08456, 0.05179, 0.08473, 0.05171, 0.09105, 0.03908, 0.09088, 0.03868, 0.1225, 0.03882, 0.1098, 0.05146, 0.11, 0.05129, 0.1227, 0.3121, 0.08595, 0.3218, 0.08588, 0.3218, 0.09285, 0.3121, 0.09268, 0.03902, 0.5648, 0.03861, 0.132, 0.05117, 0.1321, 0.05137, 0.5648, 0.03908, 0.09088, 0.05171, 0.09105, 0.05159, 0.1005, 0.03895, 0.1004, 0.03882, 0.1098, 0.03895, 0.1004, 0.05159, 0.1005, 0.05146, 0.11, 0.06151, 0.6481, 0.07476, 0.6481, 0.07476, 0.658, 0.06151, 0.658, 0.3218, 0.07311, 0.3218, 0.06611, 0.7517, 0.07098, 0.7517, 0.07846, 0.7517, 0.07846, 0.7517, 0.0907, 0.3218, 0.08588, 0.3218, 0.07311, 0.5209, 0.8656, 0.5214, 0.8728, 0.5184, 0.8726, 0.5142, 0.8845, 0.5179, 0.8895, 0.2276, 0.8924, 0.2313, 0.8872, 0.5218, 0.8771, 0.5211, 0.8806, 0.517, 0.88, 0.5176, 0.8767, 0.5197, 0.8841, 0.5179, 0.8895, 0.5171, 0.8838, 0.5211, 0.8806, 0.5197, 0.8841, 0.5171, 0.8838, 0.517, 0.88, 0.5214, 0.8728, 0.5218, 0.8771, 0.5176, 0.8767, 0.5184, 0.8726, 0.5184, 0.8726, 0.5176, 0.8767, 0.5126, 0.8757, 0.5151, 0.8712, 0.517, 0.88, 0.5171, 0.8838, 0.5142, 0.8845, 0.5124, 0.8802, 0.5171, 0.8838, 0.5179, 0.8895, 0.5142, 0.8845, 0.5209, 0.8656, 0.5184, 0.8726, 0.5151, 0.8712, 0.5176, 0.8767, 0.517, 0.88, 0.5124, 0.8802, 0.5126, 0.8757, 0.5126, 0.8757, 0.5124, 0.8802, 0.2331, 0.8829, 0.233, 0.8785, 0.5151, 0.8712, 0.5126, 0.8757, 0.233, 0.8785, 0.2305, 0.874, 0.5124, 0.8802, 0.5142, 0.8845, 0.2313, 0.8872, 0.2331, 0.8829, 0.5209, 0.8656, 0.5151, 0.8712, 0.2305, 0.874, 0.225, 0.8684, 0.5179, 0.8895, 0.5198, 0.8954, 0.2258, 0.8982, 0.2276, 0.8924, 0.2331, 0.8829, 0.2313, 0.8872, 0.2283, 0.8864, 0.2283, 0.8826, 0.2305, 0.874, 0.233, 0.8785, 0.2282, 0.8794, 0.2274, 0.8753, 0.2244, 0.8832, 0.2256, 0.8868, 0.2221, 0.8877, 0.2221, 0.8836, 0.2313, 0.8872, 0.2276, 0.8924, 0.2283, 0.8864, 0.233, 0.8785, 0.2331, 0.8829, 0.2283, 0.8826, 0.2282, 0.8794, 0.225, 0.8684, 0.2305, 0.874, 0.2274, 0.8753, 0.2244, 0.8756, 0.2241, 0.88, 0.221, 0.8799, 0.2203, 0.8755, 0.2282, 0.8794, 0.2283, 0.8826, 0.2244, 0.8832, 0.2241, 0.88, 0.225, 0.8684, 0.2274, 0.8753, 0.2244, 0.8756, 0.2283, 0.8826, 0.2283, 0.8864, 0.2256, 0.8868, 0.2244, 0.8832, 0.2274, 0.8753, 0.2282, 0.8794, 0.2241, 0.88, 0.2244, 0.8756, 0.2283, 0.8864, 0.2276, 0.8924, 0.2256, 0.8868, 0.2221, 0.8877, 0.2238, 0.892, 0.04462, 0.9114, 0.04421, 0.9077, 0.2238, 0.892, 0.2234, 0.8961, 0.04508, 0.9156, 0.04462, 0.9114, 0.221, 0.8799, 0.2221, 0.8836, 0.04379, 0.9041, 0.04336, 0.9005, 0.2205, 0.8708, 0.2203, 0.8755, 0.04292, 0.8968, 0.0424, 0.8926, 0.2221, 0.8836, 0.2221, 0.8877, 0.04421, 0.9077, 0.04379, 0.9041, 0.2203, 0.8755, 0.221, 0.8799, 0.04336, 0.9005, 0.04292, 0.8968, 0.225, 0.8684, 0.2244, 0.8756, 0.2203, 0.8755, 0.2205, 0.8708, 0.2241, 0.88, 0.2244, 0.8832, 0.2221, 0.8836, 0.221, 0.8799, 0.2276, 0.8924, 0.2258, 0.8982, 0.2234, 0.8961, 0.2238, 0.892, 0.2256, 0.8868, 0.2276, 0.8924, 0.2238, 0.892, 0.2221, 0.8877, 0.6976, 0.9115, 0.522, 0.8892, 0.5222, 0.8849, 0.6981, 0.9079, 0.6971, 0.9156, 0.5223, 0.8933, 0.522, 0.8892, 0.6976, 0.9115, 0.6995, 0.8972, 0.5245, 0.8727, 0.5254, 0.8684, 0.7, 0.8936, 0.699, 0.9008, 0.5258, 0.8772, 0.5245, 0.8727, 0.6995, 0.8972, 0.6985, 0.9043, 0.5242, 0.8813, 0.5258, 0.8772, 0.699, 0.9008, 0.6981, 0.9079, 0.5222, 0.8849, 0.5242, 0.8813, 0.6985, 0.9043])
me_plane_001.use_remesh_preserve_volume = False
me_plane_001.use_remesh_preserve_attributes = False
me_plane_001.use_mirror_vertex_groups = False
me_plane_001.update()
arm_moon_lift_armature = bpy.data.armatures.new('moon lift armature')  # bones are not reproduced

# ---- objects
ob_armature = bpy.data.objects.new('Armature', arm_moon_lift_armature)
ob_moon_lift = bpy.data.objects.new('moon lift', me_plane_001)

# ---- transforms, parenting, visibility, modifiers, constraints
ob_armature.location = (0.0, 0.0, 0.0)
ob_armature.lineart.crease_threshold = 0.0
ob_moon_lift.parent = ob_armature
ob_moon_lift.location = (0.0, 0.0, 0.0)
ob_moon_lift.lineart.crease_threshold = 0.0
_vg = ob_moon_lift.vertex_groups.new(name='base')
for _i, _w in zip([0, 1, 2, 3, 4, 5, 6, 7, 8, 9, 10, 11, 12, 13, 14, 15, 16, 17, 18, 19, 20, 21, 22, 23, 24, 25, 26, 27, 28, 29, 30, 31, 32, 33, 34, 35, 36, 37, 38, 39, 40, 41, 42, 43, 44, 45, 46, 47, 48, 49, 50, 51, 52, 53, 54, 55, 56, 57, 58, 59, 60, 61, 62, 63, 64, 65, 66, 67, 68, 69, 70, 71, 72, 73, 74, 75, 76, 77, 78, 79, 80, 81, 82, 83, 84, 85, 86, 87, 88, 89, 90, 91, 92, 93, 94, 95, 96, 97, 98, 99, 100, 101, 102, 103, 104, 105, 106, 107, 108, 109, 110, 111, 112, 113, 114, 115, 116, 117, 118, 119, 120, 121, 122, 123, 124, 125, 126, 127, 128, 129, 130, 131, 132, 133, 134, 136, 138, 140, 142, 143, 145, 146, 147, 149, 150, 151, 153, 154, 156, 158, 159, 160, 162, 163, 165, 166, 167, 168, 170, 171, 172, 173, 174, 175, 176, 178, 179, 181, 182, 184, 185, 187, 188, 190, 191, 193, 195, 197, 199, 200, 201, 203, 204, 205, 207, 209, 211, 360, 361, 362, 363, 364, 365, 366, 367, 368, 369, 370, 371, 372, 373, 374, 376, 378, 380, 382, 384, 386, 387, 388, 389, 390, 391, 392, 393, 394, 395, 396, 397, 398, 399, 400, 401, 402, 403, 404, 405, 406, 407, 408, 409, 410, 411, 412, 413, 440, 441, 442, 443, 444, 445], [1.0, 1.0, 1.0, 1.0, 1.0, 1.0, 1.0, 1.0, 1.0, 1.0, 1.0, 1.0, 1.0, 1.0, 1.0, 1.0, 1.0, 1.0, 1.0, 1.0, 1.0, 1.0, 1.0, 1.0, 1.0, 1.0, 1.0, 1.0, 1.0, 1.0, 1.0, 1.0, 1.0, 1.0, 1.0, 1.0, 1.0, 1.0, 1.0, 1.0, 1.0, 1.0, 1.0, 1.0, 1.0, 1.0, 1.0, 1.0, 1.0, 1.0, 1.0, 1.0, 1.0, 1.0, 1.0, 1.0, 1.0, 1.0, 1.0, 1.0, 1.0, 1.0, 1.0, 1.0, 1.0, 1.0, 1.0, 1.0, 1.0, 1.0, 1.0, 1.0, 1.0, 1.0, 1.0, 1.0, 1.0, 1.0, 1.0, 1.0, 1.0, 1.0, 1.0, 1.0, 1.0, 1.0, 1.0, 1.0, 1.0, 1.0, 1.0, 1.0, 1.0, 1.0, 1.0, 1.0, 1.0, 1.0, 1.0, 1.0, 1.0, 1.0, 1.0, 1.0, 1.0, 1.0, 1.0, 1.0, 1.0, 1.0, 1.0, 1.0, 1.0, 1.0, 1.0, 1.0, 1.0, 1.0, 1.0, 1.0, 1.0, 1.0, 1.0, 1.0, 1.0, 1.0, 1.0, 1.0, 1.0, 1.0, 1.0, 1.0, 1.0, 1.0, 1.0, 1.0, 1.0, 1.0, 1.0, 1.0, 1.0, 1.0, 1.0, 1.0, 1.0, 1.0, 1.0, 1.0, 1.0, 1.0, 1.0, 1.0, 1.0, 1.0, 1.0, 1.0, 1.0, 1.0, 1.0, 1.0, 1.0, 0.0, 1.0, 1.0, 1.0, 1.0, 1.0, 1.0, 1.0, 1.0, 1.0, 1.0, 1.0, 1.0, 1.0, 1.0, 1.0, 1.0, 1.0, 1.0, 1.0, 1.0, 1.0, 1.0, 1.0, 1.0, 1.0, 1.0, 1.0, 1.0, 1.0, 1.0, 1.0, 1.0, 1.0, 1.0, 1.0, 1.0, 1.0, 1.0, 1.0, 1.0, 1.0, 1.0, 1.0, 1.0, 1.0, 1.0, 1.0, 1.0, 1.0, 1.0, 1.0, 1.0, 1.0, 1.0, 1.0, 1.0, 1.0, 1.0, 1.0, 1.0, 1.0, 1.0, 1.0, 1.0, 1.0, 1.0, 1.0, 1.0, 1.0, 1.0, 1.0, 1.0, 1.0, 1.0, 1.0, 1.0, 1.0, 1.0, 1.0]): _vg.add([_i], _w, 'REPLACE')
_vg = ob_moon_lift.vertex_groups.new(name='gate')
_vg.add([135, 137, 139, 141, 144, 148, 152, 155, 157, 161, 164, 169, 173, 177, 180, 183, 186, 189, 192, 194, 196, 198, 202, 206, 208, 210, 212, 213, 214, 215, 216, 217, 218, 219, 220, 221, 222, 223, 224, 225, 226, 227, 228, 229, 230, 231, 232, 233, 234, 235, 236, 237, 238, 239, 240, 241, 242, 243, 244, 245, 246, 247, 248, 249, 250, 251, 252, 253, 254, 255, 256, 257, 258, 259, 260, 261, 262, 263, 264, 265, 266, 267, 268, 269, 270, 271, 272, 273, 274, 275, 276, 277, 278, 279, 280, 281, 282, 283, 284, 285, 286, 287, 288, 289, 290, 291, 292, 293, 294, 295, 296, 297, 298, 299, 300, 301, 302, 303, 304, 305, 306, 307, 308, 309, 310, 311, 312, 313, 314, 315, 316, 317, 318, 319, 320, 321, 322, 323, 324, 325, 326, 327, 328, 329, 330, 331, 332, 333, 334, 335, 336, 337, 338, 339, 340, 341, 342, 343, 344, 345, 346, 347, 348, 349, 350, 351, 352, 353, 354, 355, 356, 357, 358, 359, 375, 377, 379, 381, 383, 385, 414, 415, 416, 417, 418, 419, 420, 421, 422, 423, 424, 425, 426, 427, 428, 429, 430, 431, 432, 433, 434, 435, 436, 437, 438, 439, 446, 447, 448, 449, 450, 451, 452, 453], 1.0, 'REPLACE')
_m = ob_moon_lift.modifiers.new('Armature', 'ARMATURE')
_m.object = ob_armature

# ---- collection membership
col_collection_1.objects.link(ob_armature)
col_collection_1.objects.link(ob_moon_lift)

# ---- scene / render settings (as saved in the file)
scene.frame_start = 1; scene.frame_end = 21; scene.frame_set(1)
scene.render.engine = 'BLENDER_EEVEE_NEXT'
scene.render.resolution_percentage = 50
scene.render.dither_intensity = 0.0
scene.cycles.use_denoising = False
scene.cycles.samples = 128
scene.cycles.sampling_pattern = 'TABULATED_SOBOL'
scene.cycles.light_sampling_threshold = 0.0
scene.cycles.use_adaptive_sampling = False
scene.cycles.use_light_tree = False
scene.cycles.blur_glossy = 0.0
scene.cycles.sample_clamp_indirect = 0.0
scene.view_settings.view_transform = 'Standard'
bpy.context.view_layer.update()

# ---- added for rendering (the .blend has no active camera and no usable light): camera, sun
cam_auto = bpy.data.cameras.new('AutoCamera')
cam_auto.lens = 50.0
cam_auto.sensor_width = 36.0
cam_auto.clip_end = 1000.0
ob_auto_camera = bpy.data.objects.new('AutoCamera', cam_auto)
scene.collection.objects.link(ob_auto_camera)
ob_auto_camera.location = (25.8768, -41.8521, 41.1947)
ob_auto_camera.rotation_euler = (1.09748, -7.21219e-08, 0.694738)
scene.camera = ob_auto_camera
light_auto_sun = bpy.data.lights.new('AutoSun', 'SUN')
light_auto_sun.energy = 3.0
light_auto_sun.angle = 0.0523599
ob_auto_sun = bpy.data.objects.new('AutoSun', light_auto_sun)
scene.collection.objects.link(ob_auto_sun)
ob_auto_sun.rotation_euler = (0.872665, 0.174533, 0.523599)
bpy.context.view_layer.update()
